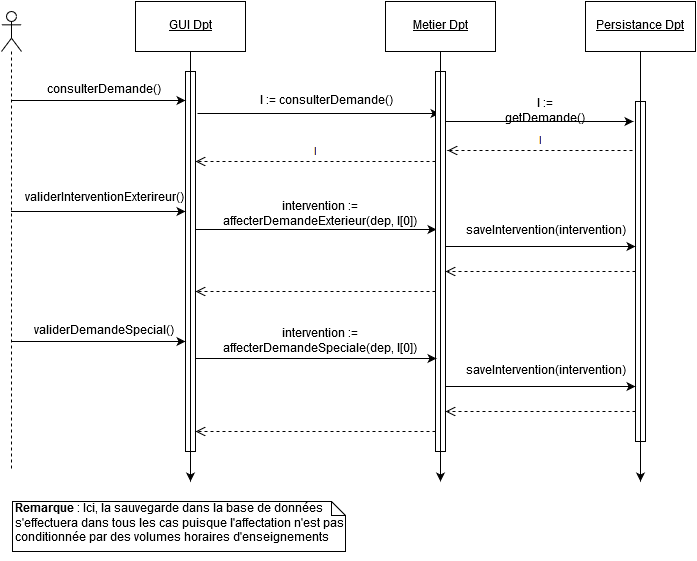

The diagram above was exported from draw.io. Its source (the exported page's mxGraphModel, read from the mxfile embedded in the PNG):
<mxGraphModel dx="1503" dy="789" grid="1" gridSize="10" guides="1" tooltips="1" connect="1" arrows="1" fold="1" page="1" pageScale="1" pageWidth="826" pageHeight="1169" math="0" shadow="0">
  <root>
    <mxCell id="0" />
    <mxCell id="1" parent="0" />
    <mxCell id="174c9f9ed9625a46-29" value="&lt;u&gt;GUI Dpt&lt;/u&gt;" style="html=1;" vertex="1" parent="1">
      <mxGeometry x="90" y="70" width="110" height="50" as="geometry" />
    </mxCell>
    <mxCell id="174c9f9ed9625a46-30" value="&lt;u&gt;Metier Dpt&lt;/u&gt;" style="html=1;" vertex="1" parent="1">
      <mxGeometry x="340" y="70" width="110" height="50" as="geometry" />
    </mxCell>
    <mxCell id="174c9f9ed9625a46-31" value="&lt;u&gt;Persistance Dpt&lt;/u&gt;" style="html=1;" vertex="1" parent="1">
      <mxGeometry x="540" y="70" width="110" height="50" as="geometry" />
    </mxCell>
    <mxCell id="174c9f9ed9625a46-32" value="consulterDemande()" style="text;html=1;strokeColor=none;fillColor=none;align=center;verticalAlign=middle;whiteSpace=wrap;" vertex="1" parent="1">
      <mxGeometry x="38" y="149" width="40" height="20" as="geometry" />
    </mxCell>
    <mxCell id="174c9f9ed9625a46-33" value="" style="endArrow=classic;html=1;" edge="1" parent="1">
      <mxGeometry x="152" y="182" width="50" height="50" as="geometry">
        <mxPoint x="152" y="182" as="sourcePoint" />
        <mxPoint x="394" y="182" as="targetPoint" />
      </mxGeometry>
    </mxCell>
    <mxCell id="174c9f9ed9625a46-34" value="l := consulterDemande()" style="text;html=1;strokeColor=none;fillColor=none;align=center;verticalAlign=middle;whiteSpace=wrap;" vertex="1" parent="1">
      <mxGeometry x="210" y="160" width="140" height="20" as="geometry" />
    </mxCell>
    <mxCell id="174c9f9ed9625a46-35" value="" style="endArrow=classic;html=1;" edge="1" parent="1">
      <mxGeometry x="395" y="190" width="50" height="50" as="geometry">
        <mxPoint x="395" y="190" as="sourcePoint" />
        <mxPoint x="588" y="190" as="targetPoint" />
      </mxGeometry>
    </mxCell>
    <mxCell id="174c9f9ed9625a46-36" value="l := getDemande()" style="text;html=1;strokeColor=none;fillColor=none;align=center;verticalAlign=middle;whiteSpace=wrap;" vertex="1" parent="1">
      <mxGeometry x="450" y="170" width="100" height="20" as="geometry" />
    </mxCell>
    <mxCell id="174c9f9ed9625a46-37" value="l" style="html=1;verticalAlign=bottom;endArrow=open;dashed=1;endSize=8;" edge="1" parent="1">
      <mxGeometry x="400" y="219" as="geometry">
        <mxPoint x="587" y="219" as="sourcePoint" />
        <mxPoint x="402" y="219" as="targetPoint" />
      </mxGeometry>
    </mxCell>
    <mxCell id="174c9f9ed9625a46-38" value="l" style="html=1;verticalAlign=bottom;endArrow=open;dashed=1;endSize=8;" edge="1" parent="1">
      <mxGeometry x="195" y="230" as="geometry">
        <mxPoint x="390" y="230" as="sourcePoint" />
        <mxPoint x="150" y="230" as="targetPoint" />
      </mxGeometry>
    </mxCell>
    <mxCell id="174c9f9ed9625a46-39" value="" style="endArrow=classic;html=1;entryX=0.1;entryY=0.41;entryPerimeter=0;" edge="1" parent="1">
      <mxGeometry x="150" y="298" width="50" height="50" as="geometry">
        <mxPoint x="150" y="298" as="sourcePoint" />
        <mxPoint x="391" y="298" as="targetPoint" />
      </mxGeometry>
    </mxCell>
    <mxCell id="174c9f9ed9625a46-40" value="intervention := affecterDemandeExterieur(dep, l[0])" style="text;html=1;strokeColor=none;fillColor=none;align=center;verticalAlign=middle;whiteSpace=wrap;" vertex="1" parent="1">
      <mxGeometry x="160" y="273" width="230" height="20" as="geometry" />
    </mxCell>
    <mxCell id="174c9f9ed9625a46-41" value="" style="html=1;points=[];perimeter=orthogonalPerimeter;align=left;" vertex="1" parent="1">
      <mxGeometry x="140" y="140" width="10" height="380" as="geometry" />
    </mxCell>
    <mxCell id="174c9f9ed9625a46-42" style="edgeStyle=orthogonalEdgeStyle;rounded=0;html=1;exitX=0.5;exitY=1;jettySize=auto;orthogonalLoop=1;" edge="1" parent="1" source="174c9f9ed9625a46-29">
      <mxGeometry x="145" y="120" as="geometry">
        <mxPoint x="145" y="550" as="targetPoint" />
        <Array as="points" />
        <mxPoint x="145" y="120" as="sourcePoint" />
      </mxGeometry>
    </mxCell>
    <mxCell id="174c9f9ed9625a46-43" value="" style="html=1;points=[];perimeter=orthogonalPerimeter;align=left;" vertex="1" parent="1">
      <mxGeometry x="390" y="140" width="10" height="380" as="geometry" />
    </mxCell>
    <mxCell id="174c9f9ed9625a46-44" style="edgeStyle=orthogonalEdgeStyle;rounded=0;html=1;exitX=0.5;exitY=1;jettySize=auto;orthogonalLoop=1;" edge="1" parent="1" source="174c9f9ed9625a46-30">
      <mxGeometry x="395" y="120" as="geometry">
        <mxPoint x="395" y="550" as="targetPoint" />
        <mxPoint x="395" y="120" as="sourcePoint" />
      </mxGeometry>
    </mxCell>
    <mxCell id="174c9f9ed9625a46-45" value="" style="html=1;points=[];perimeter=orthogonalPerimeter;align=left;" vertex="1" parent="1">
      <mxGeometry x="590" y="170" width="10" height="340" as="geometry" />
    </mxCell>
    <mxCell id="174c9f9ed9625a46-46" style="edgeStyle=orthogonalEdgeStyle;rounded=0;html=1;exitX=0.5;exitY=1;jettySize=auto;orthogonalLoop=1;" edge="1" parent="1" source="174c9f9ed9625a46-31">
      <mxGeometry x="595" y="120" as="geometry">
        <mxPoint x="595" y="550" as="targetPoint" />
        <Array as="points" />
        <mxPoint x="595" y="120" as="sourcePoint" />
      </mxGeometry>
    </mxCell>
    <mxCell id="174c9f9ed9625a46-47" value="" style="shape=umlLifeline;participant=umlActor;perimeter=lifelinePerimeter;whiteSpace=wrap;html=1;container=1;collapsible=0;recursiveResize=0;verticalAlign=top;spacingTop=36;labelBackgroundColor=#ffffff;outlineConnect=0;align=left;" vertex="1" parent="1">
      <mxGeometry x="-44" y="80" width="20" height="460" as="geometry" />
    </mxCell>
    <mxCell id="174c9f9ed9625a46-48" value="" style="endArrow=classic;html=1;" edge="1" parent="1" source="174c9f9ed9625a46-47">
      <mxGeometry x="-50" y="169" width="50" height="50" as="geometry">
        <mxPoint x="-20" y="169" as="sourcePoint" />
        <mxPoint x="140" y="169" as="targetPoint" />
      </mxGeometry>
    </mxCell>
    <mxCell id="174c9f9ed9625a46-50" value="" style="endArrow=classic;html=1;" edge="1" parent="1" source="174c9f9ed9625a46-47">
      <mxGeometry x="-20" y="280" width="50" height="50" as="geometry">
        <mxPoint x="-20" y="280" as="sourcePoint" />
        <mxPoint x="140" y="280" as="targetPoint" />
      </mxGeometry>
    </mxCell>
    <mxCell id="174c9f9ed9625a46-51" value="validerInterventionExterireur&lt;span&gt;()&lt;/span&gt;" style="text;html=1;strokeColor=none;fillColor=none;align=center;verticalAlign=middle;whiteSpace=wrap;" vertex="1" parent="1">
      <mxGeometry x="-12" y="257" width="140" height="20" as="geometry" />
    </mxCell>
    <mxCell id="174c9f9ed9625a46-52" value="" style="endArrow=classic;html=1;" edge="1" parent="1">
      <mxGeometry x="400" y="315" width="50" height="50" as="geometry">
        <mxPoint x="400" y="315" as="sourcePoint" />
        <mxPoint x="590" y="315" as="targetPoint" />
      </mxGeometry>
    </mxCell>
    <mxCell id="174c9f9ed9625a46-53" value="saveIntervention(intervention)" style="text;html=1;strokeColor=none;fillColor=none;align=center;verticalAlign=middle;whiteSpace=wrap;" vertex="1" parent="1">
      <mxGeometry x="410" y="290" width="180" height="20" as="geometry" />
    </mxCell>
    <mxCell id="174c9f9ed9625a46-54" value="" style="html=1;verticalAlign=bottom;endArrow=open;dashed=1;endSize=8;" edge="1" parent="1" target="174c9f9ed9625a46-43">
      <mxGeometry x="475" y="340" as="geometry">
        <mxPoint x="590" y="340" as="sourcePoint" />
        <mxPoint x="430" y="340" as="targetPoint" />
      </mxGeometry>
    </mxCell>
    <mxCell id="174c9f9ed9625a46-55" value="" style="html=1;verticalAlign=bottom;endArrow=open;dashed=1;endSize=8;" edge="1" parent="1">
      <mxGeometry x="275" y="360" as="geometry">
        <mxPoint x="390" y="360" as="sourcePoint" />
        <mxPoint x="150" y="360" as="targetPoint" />
      </mxGeometry>
    </mxCell>
    <mxCell id="174c9f9ed9625a46-59" value="" style="endArrow=classic;html=1;" edge="1" parent="1">
      <mxGeometry x="-20" y="410" width="50" height="50" as="geometry">
        <mxPoint x="-34.5" y="410" as="sourcePoint" />
        <mxPoint x="140" y="410" as="targetPoint" />
      </mxGeometry>
    </mxCell>
    <mxCell id="174c9f9ed9625a46-60" value="validerDemandeSpecial&lt;span&gt;()&lt;/span&gt;" style="text;html=1;strokeColor=none;fillColor=none;align=center;verticalAlign=middle;whiteSpace=wrap;" vertex="1" parent="1">
      <mxGeometry x="-12" y="390" width="140" height="20" as="geometry" />
    </mxCell>
    <mxCell id="174c9f9ed9625a46-61" value="" style="endArrow=classic;html=1;entryX=0.1;entryY=0.41;entryPerimeter=0;" edge="1" parent="1">
      <mxGeometry x="150" y="427" width="50" height="50" as="geometry">
        <mxPoint x="150" y="427" as="sourcePoint" />
        <mxPoint x="391" y="427" as="targetPoint" />
      </mxGeometry>
    </mxCell>
    <mxCell id="174c9f9ed9625a46-62" value="intervention := affecterDemandeSpeciale(dep, l[0])" style="text;html=1;strokeColor=none;fillColor=none;align=center;verticalAlign=middle;whiteSpace=wrap;" vertex="1" parent="1">
      <mxGeometry x="160" y="400" width="230" height="20" as="geometry" />
    </mxCell>
    <mxCell id="174c9f9ed9625a46-65" value="" style="endArrow=classic;html=1;" edge="1" parent="1">
      <mxGeometry x="400" y="455" width="50" height="50" as="geometry">
        <mxPoint x="400" y="455" as="sourcePoint" />
        <mxPoint x="590" y="455" as="targetPoint" />
      </mxGeometry>
    </mxCell>
    <mxCell id="174c9f9ed9625a46-66" value="saveIntervention(intervention)" style="text;html=1;strokeColor=none;fillColor=none;align=center;verticalAlign=middle;whiteSpace=wrap;" vertex="1" parent="1">
      <mxGeometry x="410" y="430" width="180" height="20" as="geometry" />
    </mxCell>
    <mxCell id="174c9f9ed9625a46-67" value="" style="html=1;verticalAlign=bottom;endArrow=open;dashed=1;endSize=8;" edge="1" parent="1">
      <mxGeometry x="475" y="480" as="geometry">
        <mxPoint x="590" y="480" as="sourcePoint" />
        <mxPoint x="400" y="480" as="targetPoint" />
      </mxGeometry>
    </mxCell>
    <mxCell id="174c9f9ed9625a46-69" value="" style="html=1;verticalAlign=bottom;endArrow=open;dashed=1;endSize=8;" edge="1" parent="1">
      <mxGeometry x="275" y="500" as="geometry">
        <mxPoint x="390" y="500" as="sourcePoint" />
        <mxPoint x="150" y="500" as="targetPoint" />
      </mxGeometry>
    </mxCell>
    <mxCell id="1ef93555ea269cd2-1" value="&lt;div style=&quot;text-align: left&quot;&gt;&lt;b&gt;Remarque&lt;/b&gt;&lt;span&gt; : Ici, la sauvegarde dans la base de données s'effectuera dans tous les cas puisque l'affectation n'est pas conditionnée par des volumes horaires d'enseignements&lt;/span&gt;&lt;/div&gt;" style="shape=note;whiteSpace=wrap;html=1;size=14;verticalAlign=top;align=left;spacingTop=-6;" vertex="1" parent="1">
      <mxGeometry x="-33" y="570" width="333" height="50" as="geometry" />
    </mxCell>
  </root>
</mxGraphModel>